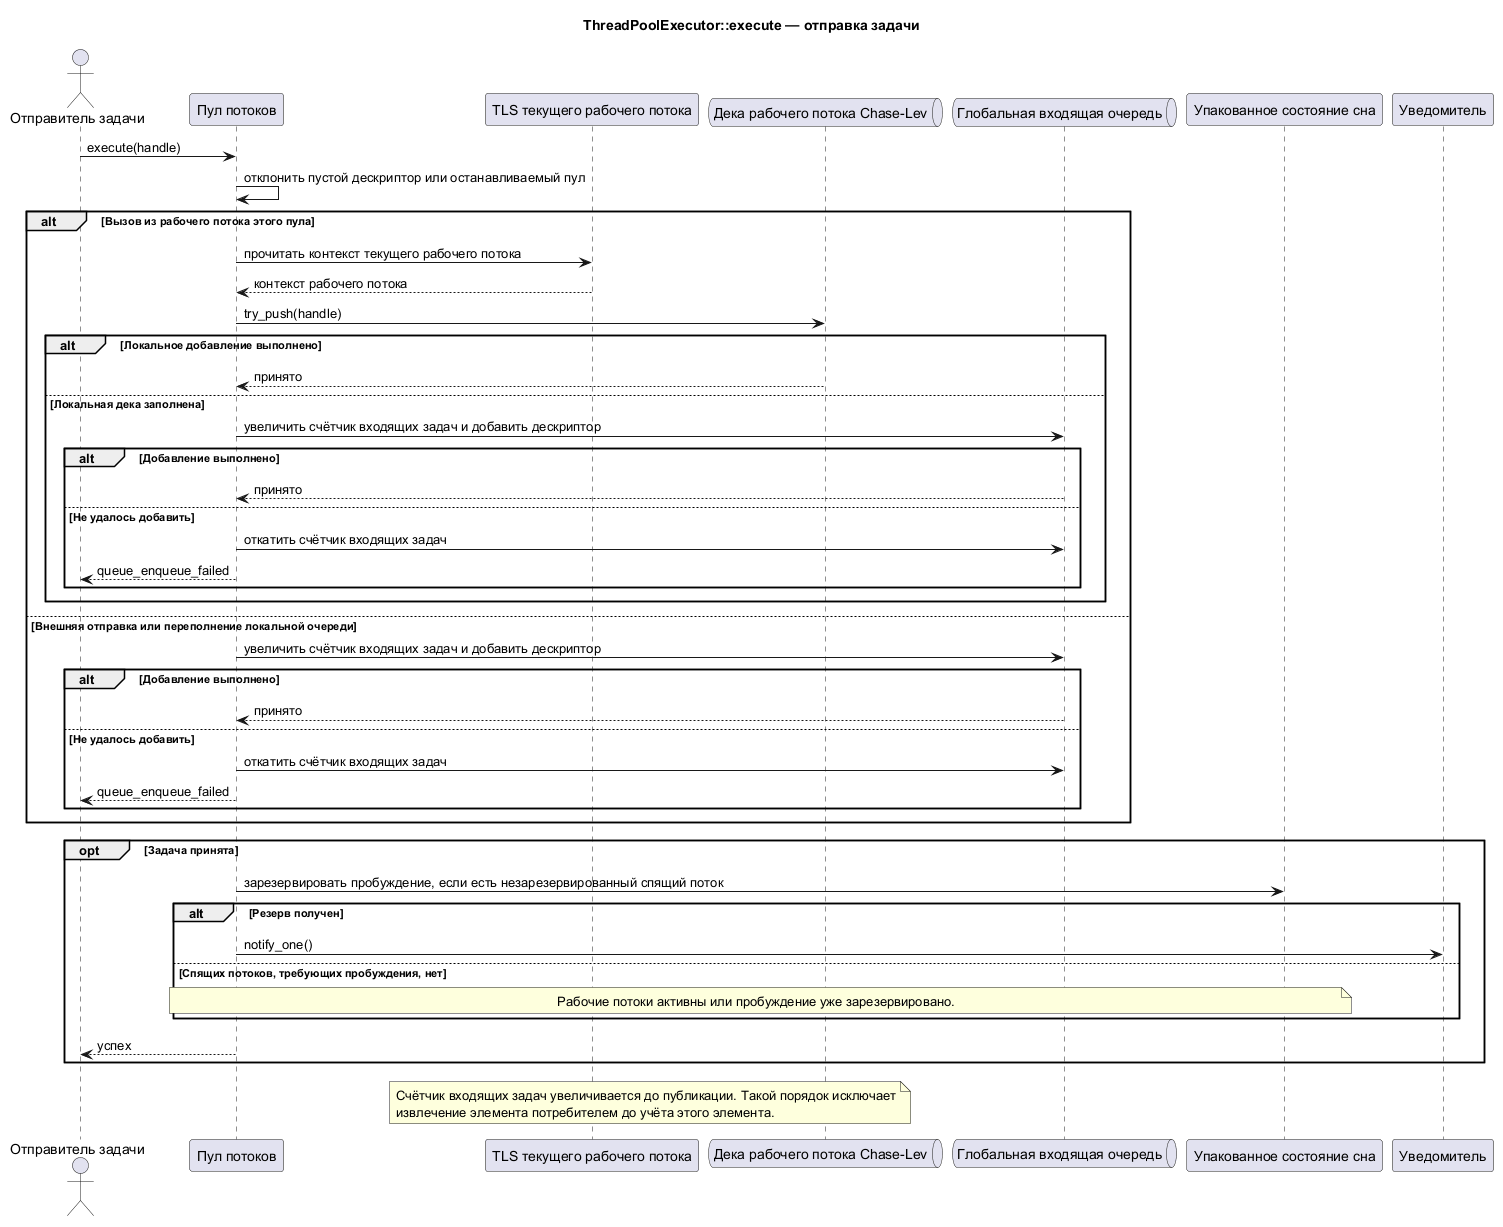

The diagram above was rendered by PlantUML. Its source (embedded in the PNG):
@startuml
title ThreadPoolExecutor::execute — отправка задачи

actor "Отправитель задачи" as Caller
participant "Пул потоков" as Pool
participant "TLS текущего рабочего потока" as TLS
queue "Дека рабочего потока Chase-Lev" as Local
queue "Глобальная входящая очередь" as Incoming
participant "Упакованное состояние сна" as SleepState
participant "Уведомитель" as Notifier

Caller -> Pool : execute(handle)
  Pool -> Pool : отклонить пустой дескриптор или останавливаемый пул
  alt Вызов из рабочего потока этого пула
  Pool -> TLS : прочитать контекст текущего рабочего потока
  TLS --> Pool : контекст рабочего потока
  Pool -> Local : try_push(handle)
  alt Локальное добавление выполнено
    Local --> Pool : принято
  else Локальная дека заполнена
    Pool -> Incoming : увеличить счётчик входящих задач и добавить дескриптор
    alt Добавление выполнено
      Incoming --> Pool : принято
    else Не удалось добавить
      Pool -> Incoming : откатить счётчик входящих задач
      Pool --> Caller : queue_enqueue_failed
    end
  end
else Внешняя отправка или переполнение локальной очереди
  Pool -> Incoming : увеличить счётчик входящих задач и добавить дескриптор
  alt Добавление выполнено
    Incoming --> Pool : принято
  else Не удалось добавить
    Pool -> Incoming : откатить счётчик входящих задач
    Pool --> Caller : queue_enqueue_failed
  end
end

opt Задача принята
  Pool -> SleepState : зарезервировать пробуждение, если есть незарезервированный спящий поток
  alt Резерв получен
    Pool -> Notifier : notify_one()
  else Спящих потоков, требующих пробуждения, нет
    note over Pool, SleepState : Рабочие потоки активны или пробуждение уже зарезервировано.
  end
  Pool --> Caller : успех
end

note over Incoming, Pool
  Счётчик входящих задач увеличивается до публикации. Такой порядок исключает
  извлечение элемента потребителем до учёта этого элемента.
end note
@enduml